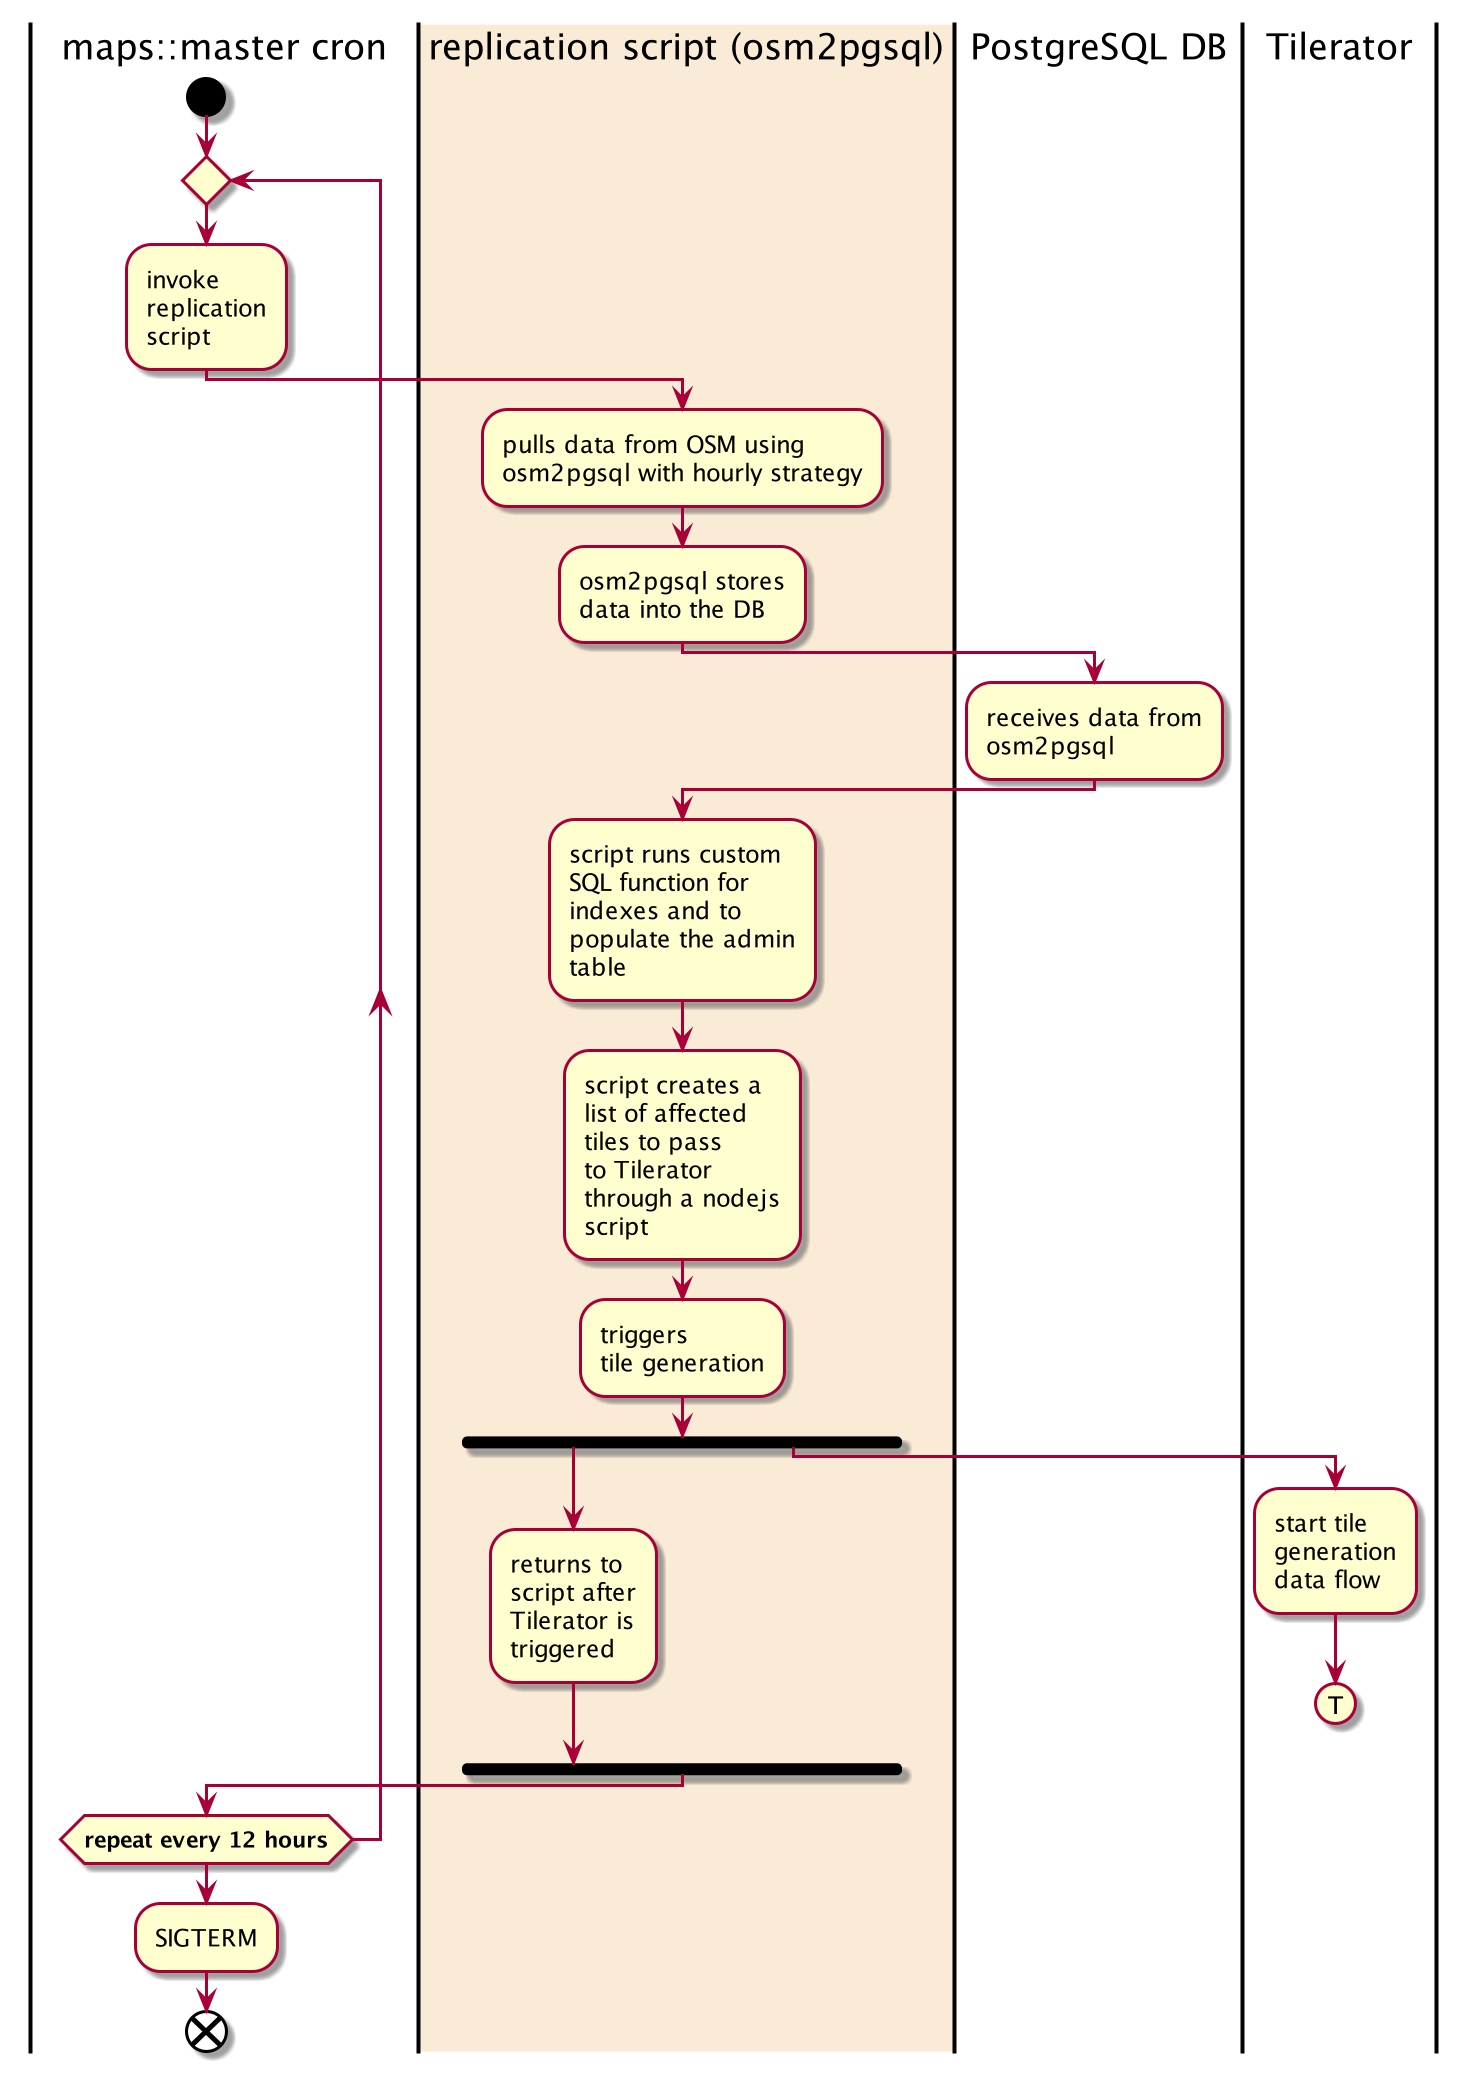

The diagram above was rendered by PlantUML. Its source (embedded in the PNG):
@startuml
|maps::master cron|
start
repeat
:invoke
replication
script;
|#AntiqueWhite|replication script (osm2pgsql)|
:pulls data from OSM using
osm2pgsql with hourly strategy;
:osm2pgsql stores
data into the DB;
|PostgreSQL DB|
:receives data from
osm2pgsql;
|replication script (osm2pgsql)|
:script runs custom
SQL function for
indexes and to
populate the admin
table;
:script creates a
list of affected
tiles to pass
to Tilerator
through a nodejs
script;
:triggers
tile generation;
fork
|replication script (osm2pgsql)|
:returns to
script after
Tilerator is
triggered;
fork again
|Tilerator|
:start tile
generation
data flow;
(T)
detach
|replication script (osm2pgsql)|
end fork
|maps::master cron|
repeatwhile (<b>repeat every 12 hours)
:SIGTERM;
end
@enduml